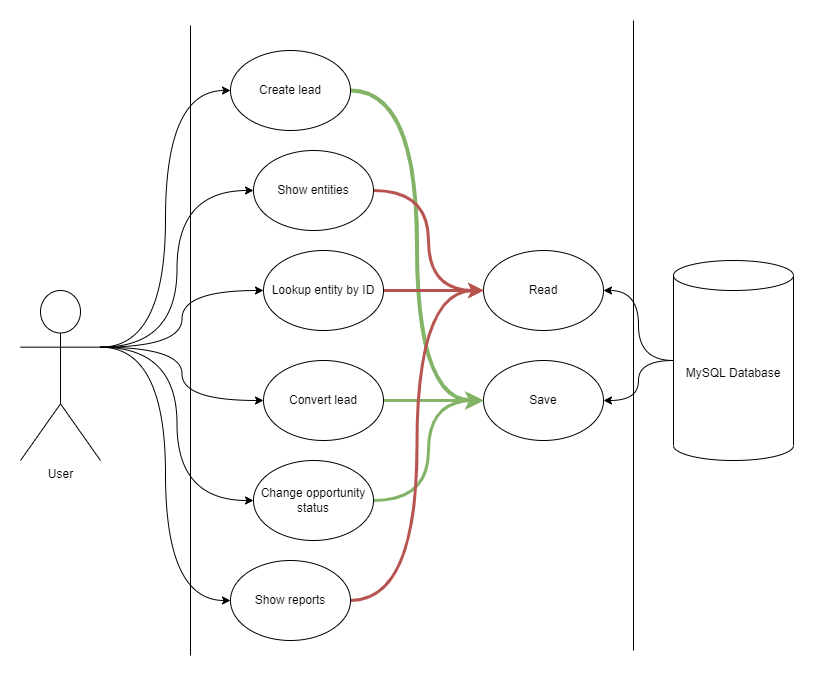

The diagram above was exported from draw.io. Its source (the exported page's mxGraphModel, read from the mxfile embedded in the PNG):
<mxGraphModel dx="1422" dy="754" grid="1" gridSize="10" guides="1" tooltips="1" connect="1" arrows="1" fold="1" page="1" pageScale="1" pageWidth="827" pageHeight="1169" math="0" shadow="0">
  <root>
    <mxCell id="0" />
    <mxCell id="1" parent="0" />
    <mxCell id="_HBS5U2W4JDQI-ZvhL6E-1" value="" style="endArrow=none;html=1;rounded=0;" parent="1" edge="1">
      <mxGeometry width="50" height="50" relative="1" as="geometry">
        <mxPoint x="187" y="895" as="sourcePoint" />
        <mxPoint x="187" y="265" as="targetPoint" />
      </mxGeometry>
    </mxCell>
    <mxCell id="_HBS5U2W4JDQI-ZvhL6E-19" style="edgeStyle=orthogonalEdgeStyle;rounded=0;orthogonalLoop=1;jettySize=auto;html=1;exitX=1;exitY=0.3333333333333333;exitDx=0;exitDy=0;exitPerimeter=0;entryX=0;entryY=0.5;entryDx=0;entryDy=0;curved=1;" parent="1" source="_HBS5U2W4JDQI-ZvhL6E-3" target="_HBS5U2W4JDQI-ZvhL6E-12" edge="1">
      <mxGeometry relative="1" as="geometry" />
    </mxCell>
    <mxCell id="_HBS5U2W4JDQI-ZvhL6E-20" style="edgeStyle=orthogonalEdgeStyle;curved=1;rounded=0;orthogonalLoop=1;jettySize=auto;html=1;exitX=1;exitY=0.3333333333333333;exitDx=0;exitDy=0;exitPerimeter=0;entryX=0;entryY=0.5;entryDx=0;entryDy=0;" parent="1" source="_HBS5U2W4JDQI-ZvhL6E-3" target="_HBS5U2W4JDQI-ZvhL6E-13" edge="1">
      <mxGeometry relative="1" as="geometry" />
    </mxCell>
    <mxCell id="_HBS5U2W4JDQI-ZvhL6E-21" style="edgeStyle=orthogonalEdgeStyle;curved=1;rounded=0;orthogonalLoop=1;jettySize=auto;html=1;exitX=1;exitY=0.3333333333333333;exitDx=0;exitDy=0;exitPerimeter=0;entryX=0;entryY=0.5;entryDx=0;entryDy=0;" parent="1" source="_HBS5U2W4JDQI-ZvhL6E-3" target="_HBS5U2W4JDQI-ZvhL6E-14" edge="1">
      <mxGeometry relative="1" as="geometry" />
    </mxCell>
    <mxCell id="_HBS5U2W4JDQI-ZvhL6E-22" style="edgeStyle=orthogonalEdgeStyle;curved=1;rounded=0;orthogonalLoop=1;jettySize=auto;html=1;exitX=1;exitY=0.3333333333333333;exitDx=0;exitDy=0;exitPerimeter=0;entryX=0;entryY=0.5;entryDx=0;entryDy=0;" parent="1" source="_HBS5U2W4JDQI-ZvhL6E-3" target="_HBS5U2W4JDQI-ZvhL6E-15" edge="1">
      <mxGeometry relative="1" as="geometry" />
    </mxCell>
    <mxCell id="_HBS5U2W4JDQI-ZvhL6E-23" style="edgeStyle=orthogonalEdgeStyle;curved=1;rounded=0;orthogonalLoop=1;jettySize=auto;html=1;exitX=1;exitY=0.3333333333333333;exitDx=0;exitDy=0;exitPerimeter=0;entryX=0;entryY=0.5;entryDx=0;entryDy=0;" parent="1" source="_HBS5U2W4JDQI-ZvhL6E-3" target="_HBS5U2W4JDQI-ZvhL6E-16" edge="1">
      <mxGeometry relative="1" as="geometry" />
    </mxCell>
    <mxCell id="NYUpw8GSXnfxoeYX2jxl-3" style="edgeStyle=orthogonalEdgeStyle;rounded=0;orthogonalLoop=1;jettySize=auto;html=1;exitX=1;exitY=0.3333333333333333;exitDx=0;exitDy=0;exitPerimeter=0;entryX=0;entryY=0.5;entryDx=0;entryDy=0;curved=1;" parent="1" source="_HBS5U2W4JDQI-ZvhL6E-3" target="NYUpw8GSXnfxoeYX2jxl-2" edge="1">
      <mxGeometry relative="1" as="geometry" />
    </mxCell>
    <mxCell id="_HBS5U2W4JDQI-ZvhL6E-3" value="User" style="shape=umlActor;verticalLabelPosition=bottom;verticalAlign=top;html=1;outlineConnect=0;" parent="1" vertex="1">
      <mxGeometry x="17" y="530" width="80" height="170" as="geometry" />
    </mxCell>
    <mxCell id="_HBS5U2W4JDQI-ZvhL6E-24" style="edgeStyle=orthogonalEdgeStyle;curved=1;rounded=0;orthogonalLoop=1;jettySize=auto;html=1;exitX=0;exitY=0.5;exitDx=0;exitDy=0;exitPerimeter=0;" parent="1" source="_HBS5U2W4JDQI-ZvhL6E-9" target="_HBS5U2W4JDQI-ZvhL6E-10" edge="1">
      <mxGeometry relative="1" as="geometry" />
    </mxCell>
    <mxCell id="_HBS5U2W4JDQI-ZvhL6E-25" style="edgeStyle=orthogonalEdgeStyle;curved=1;rounded=0;orthogonalLoop=1;jettySize=auto;html=1;exitX=0;exitY=0.5;exitDx=0;exitDy=0;exitPerimeter=0;entryX=1;entryY=0.5;entryDx=0;entryDy=0;" parent="1" source="_HBS5U2W4JDQI-ZvhL6E-9" target="_HBS5U2W4JDQI-ZvhL6E-11" edge="1">
      <mxGeometry relative="1" as="geometry" />
    </mxCell>
    <mxCell id="_HBS5U2W4JDQI-ZvhL6E-9" value="MySQL Database" style="shape=cylinder3;whiteSpace=wrap;html=1;boundedLbl=1;backgroundOutline=1;size=15;" parent="1" vertex="1">
      <mxGeometry x="670" y="500" width="120" height="200" as="geometry" />
    </mxCell>
    <mxCell id="_HBS5U2W4JDQI-ZvhL6E-10" value="Save" style="ellipse;whiteSpace=wrap;html=1;" parent="1" vertex="1">
      <mxGeometry x="480" y="600" width="120" height="80" as="geometry" />
    </mxCell>
    <mxCell id="_HBS5U2W4JDQI-ZvhL6E-11" value="Read" style="ellipse;whiteSpace=wrap;html=1;" parent="1" vertex="1">
      <mxGeometry x="480" y="490" width="120" height="80" as="geometry" />
    </mxCell>
    <mxCell id="_HBS5U2W4JDQI-ZvhL6E-26" style="edgeStyle=orthogonalEdgeStyle;curved=1;rounded=0;orthogonalLoop=1;jettySize=auto;html=1;exitX=1;exitY=0.5;exitDx=0;exitDy=0;entryX=0;entryY=0.5;entryDx=0;entryDy=0;fillColor=#d5e8d4;strokeColor=#82b366;strokeWidth=4;" parent="1" source="_HBS5U2W4JDQI-ZvhL6E-12" target="_HBS5U2W4JDQI-ZvhL6E-10" edge="1">
      <mxGeometry relative="1" as="geometry" />
    </mxCell>
    <mxCell id="_HBS5U2W4JDQI-ZvhL6E-12" value="Create lead" style="ellipse;whiteSpace=wrap;html=1;" parent="1" vertex="1">
      <mxGeometry x="227" y="290" width="120" height="80" as="geometry" />
    </mxCell>
    <mxCell id="_HBS5U2W4JDQI-ZvhL6E-27" style="edgeStyle=orthogonalEdgeStyle;curved=1;rounded=0;orthogonalLoop=1;jettySize=auto;html=1;exitX=1;exitY=0.5;exitDx=0;exitDy=0;entryX=0;entryY=0.5;entryDx=0;entryDy=0;fillColor=#f8cecc;strokeColor=#B85450;strokeWidth=3;" parent="1" source="_HBS5U2W4JDQI-ZvhL6E-13" target="_HBS5U2W4JDQI-ZvhL6E-11" edge="1">
      <mxGeometry relative="1" as="geometry" />
    </mxCell>
    <mxCell id="_HBS5U2W4JDQI-ZvhL6E-13" value="Show entities" style="ellipse;whiteSpace=wrap;html=1;" parent="1" vertex="1">
      <mxGeometry x="250" y="390" width="120" height="80" as="geometry" />
    </mxCell>
    <mxCell id="_HBS5U2W4JDQI-ZvhL6E-28" style="edgeStyle=orthogonalEdgeStyle;curved=1;rounded=0;orthogonalLoop=1;jettySize=auto;html=1;exitX=1;exitY=0.5;exitDx=0;exitDy=0;entryX=0;entryY=0.5;entryDx=0;entryDy=0;fillColor=#f8cecc;strokeColor=#b85450;strokeWidth=3;" parent="1" source="_HBS5U2W4JDQI-ZvhL6E-14" target="_HBS5U2W4JDQI-ZvhL6E-11" edge="1">
      <mxGeometry relative="1" as="geometry" />
    </mxCell>
    <mxCell id="_HBS5U2W4JDQI-ZvhL6E-14" value="Lookup entity by ID" style="ellipse;whiteSpace=wrap;html=1;" parent="1" vertex="1">
      <mxGeometry x="260" y="490" width="120" height="80" as="geometry" />
    </mxCell>
    <mxCell id="_HBS5U2W4JDQI-ZvhL6E-29" style="edgeStyle=orthogonalEdgeStyle;curved=1;rounded=0;orthogonalLoop=1;jettySize=auto;html=1;exitX=1;exitY=0.5;exitDx=0;exitDy=0;entryX=0;entryY=0.5;entryDx=0;entryDy=0;fillColor=#d5e8d4;strokeColor=#82b366;strokeWidth=3;" parent="1" source="_HBS5U2W4JDQI-ZvhL6E-15" target="_HBS5U2W4JDQI-ZvhL6E-10" edge="1">
      <mxGeometry relative="1" as="geometry" />
    </mxCell>
    <mxCell id="_HBS5U2W4JDQI-ZvhL6E-15" value="Convert lead" style="ellipse;whiteSpace=wrap;html=1;" parent="1" vertex="1">
      <mxGeometry x="260" y="600" width="120" height="80" as="geometry" />
    </mxCell>
    <mxCell id="_HBS5U2W4JDQI-ZvhL6E-32" style="edgeStyle=orthogonalEdgeStyle;curved=1;rounded=0;orthogonalLoop=1;jettySize=auto;html=1;exitX=1;exitY=0.5;exitDx=0;exitDy=0;entryX=0;entryY=0.5;entryDx=0;entryDy=0;fillColor=#d5e8d4;strokeColor=#82b366;strokeWidth=3;" parent="1" source="_HBS5U2W4JDQI-ZvhL6E-16" target="_HBS5U2W4JDQI-ZvhL6E-10" edge="1">
      <mxGeometry relative="1" as="geometry" />
    </mxCell>
    <mxCell id="_HBS5U2W4JDQI-ZvhL6E-16" value="Change opportunity status" style="ellipse;whiteSpace=wrap;html=1;" parent="1" vertex="1">
      <mxGeometry x="250" y="700" width="120" height="80" as="geometry" />
    </mxCell>
    <mxCell id="_HBS5U2W4JDQI-ZvhL6E-34" value="" style="endArrow=none;html=1;rounded=0;" parent="1" edge="1">
      <mxGeometry width="50" height="50" relative="1" as="geometry">
        <mxPoint x="630" y="890" as="sourcePoint" />
        <mxPoint x="630" y="260" as="targetPoint" />
      </mxGeometry>
    </mxCell>
    <mxCell id="NYUpw8GSXnfxoeYX2jxl-5" style="edgeStyle=orthogonalEdgeStyle;curved=1;rounded=0;orthogonalLoop=1;jettySize=auto;html=1;exitX=1;exitY=0.5;exitDx=0;exitDy=0;entryX=0;entryY=0.5;entryDx=0;entryDy=0;strokeWidth=3;strokeColor=#B85450;" parent="1" source="NYUpw8GSXnfxoeYX2jxl-2" target="_HBS5U2W4JDQI-ZvhL6E-11" edge="1">
      <mxGeometry relative="1" as="geometry" />
    </mxCell>
    <mxCell id="NYUpw8GSXnfxoeYX2jxl-2" value="Show reports" style="ellipse;whiteSpace=wrap;html=1;" parent="1" vertex="1">
      <mxGeometry x="227" y="800" width="120" height="80" as="geometry" />
    </mxCell>
  </root>
</mxGraphModel>